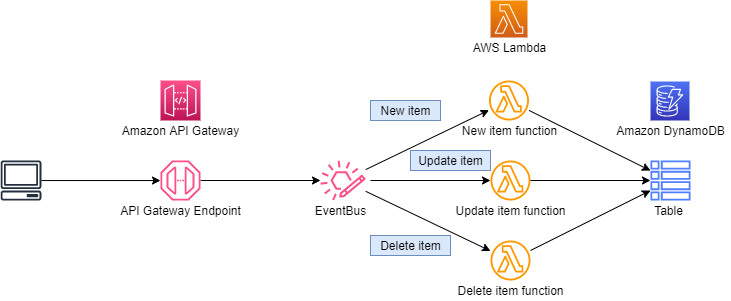

The diagram above was exported from draw.io. Its source (the exported page's mxGraphModel, read from the mxfile embedded in the PNG):
<mxGraphModel dx="1038" dy="607" grid="1" gridSize="10" guides="1" tooltips="1" connect="1" arrows="1" fold="1" page="1" pageScale="1" pageWidth="850" pageHeight="1100" math="0" shadow="0">
  <root>
    <mxCell id="0" />
    <mxCell id="1" parent="0" />
    <mxCell id="7iezSCokDS40oUFc2QXh-7" value="" style="edgeStyle=orthogonalEdgeStyle;rounded=0;orthogonalLoop=1;jettySize=auto;html=1;" parent="1" source="7iezSCokDS40oUFc2QXh-1" target="7iezSCokDS40oUFc2QXh-2" edge="1">
      <mxGeometry relative="1" as="geometry" />
    </mxCell>
    <mxCell id="7iezSCokDS40oUFc2QXh-1" value="" style="sketch=0;outlineConnect=0;fontColor=#232F3E;gradientColor=none;fillColor=#FF4F8B;strokeColor=none;dashed=0;verticalLabelPosition=bottom;verticalAlign=top;align=center;html=1;fontSize=12;fontStyle=0;aspect=fixed;pointerEvents=1;shape=mxgraph.aws4.endpoint;" parent="1" vertex="1">
      <mxGeometry x="190" y="280" width="40" height="40" as="geometry" />
    </mxCell>
    <mxCell id="7iezSCokDS40oUFc2QXh-2" value="" style="sketch=0;outlineConnect=0;fontColor=#232F3E;gradientColor=none;fillColor=#FF4F8B;strokeColor=none;dashed=0;verticalLabelPosition=bottom;verticalAlign=top;align=center;html=1;fontSize=12;fontStyle=0;aspect=fixed;pointerEvents=1;shape=mxgraph.aws4.eventbridge_custom_event_bus_resource;" parent="1" vertex="1">
      <mxGeometry x="350" y="280" width="45.22" height="40" as="geometry" />
    </mxCell>
    <mxCell id="7iezSCokDS40oUFc2QXh-3" value="" style="sketch=0;outlineConnect=0;fontColor=#232F3E;gradientColor=none;fillColor=#FF9900;strokeColor=none;dashed=0;verticalLabelPosition=bottom;verticalAlign=top;align=center;html=1;fontSize=12;fontStyle=0;aspect=fixed;pointerEvents=1;shape=mxgraph.aws4.lambda_function;" parent="1" vertex="1">
      <mxGeometry x="520" y="280" width="40" height="40" as="geometry" />
    </mxCell>
    <mxCell id="7iezSCokDS40oUFc2QXh-14" value="API Gateway Endpoint" style="text;html=1;resizable=0;autosize=1;align=center;verticalAlign=middle;points=[];fillColor=none;strokeColor=none;rounded=0;" parent="1" vertex="1">
      <mxGeometry x="140" y="320" width="140" height="20" as="geometry" />
    </mxCell>
    <mxCell id="7iezSCokDS40oUFc2QXh-16" value="Update item function" style="text;html=1;resizable=0;autosize=1;align=center;verticalAlign=middle;points=[];fillColor=none;strokeColor=none;rounded=0;" parent="1" vertex="1">
      <mxGeometry x="475" y="320" width="130" height="20" as="geometry" />
    </mxCell>
    <mxCell id="7iezSCokDS40oUFc2QXh-21" value="EventBus" style="text;html=1;resizable=0;autosize=1;align=center;verticalAlign=middle;points=[];fillColor=none;strokeColor=none;rounded=0;" parent="1" vertex="1">
      <mxGeometry x="335" y="320" width="70" height="20" as="geometry" />
    </mxCell>
    <mxCell id="7iezSCokDS40oUFc2QXh-24" value="" style="sketch=0;outlineConnect=0;fontColor=#232F3E;gradientColor=none;fillColor=#527FFF;strokeColor=none;dashed=0;verticalLabelPosition=bottom;verticalAlign=top;align=center;html=1;fontSize=12;fontStyle=0;aspect=fixed;pointerEvents=1;shape=mxgraph.aws4.table;" parent="1" vertex="1">
      <mxGeometry x="680" y="280" width="40" height="40" as="geometry" />
    </mxCell>
    <mxCell id="7iezSCokDS40oUFc2QXh-25" value="Table" style="text;html=1;resizable=0;autosize=1;align=center;verticalAlign=middle;points=[];fillColor=none;strokeColor=none;rounded=0;" parent="1" vertex="1">
      <mxGeometry x="677.5" y="320" width="40" height="20" as="geometry" />
    </mxCell>
    <mxCell id="7iezSCokDS40oUFc2QXh-31" value="" style="sketch=0;outlineConnect=0;fontColor=#232F3E;gradientColor=none;fillColor=#FF9900;strokeColor=none;dashed=0;verticalLabelPosition=bottom;verticalAlign=top;align=center;html=1;fontSize=12;fontStyle=0;aspect=fixed;pointerEvents=1;shape=mxgraph.aws4.lambda_function;" parent="1" vertex="1">
      <mxGeometry x="518.5" y="200" width="40" height="40" as="geometry" />
    </mxCell>
    <mxCell id="7iezSCokDS40oUFc2QXh-32" value="New item function" style="text;html=1;resizable=0;autosize=1;align=center;verticalAlign=middle;points=[];fillColor=none;strokeColor=none;rounded=0;" parent="1" vertex="1">
      <mxGeometry x="483.5" y="240" width="110" height="20" as="geometry" />
    </mxCell>
    <mxCell id="7iezSCokDS40oUFc2QXh-36" value="" style="endArrow=classic;html=1;rounded=0;" parent="1" source="7iezSCokDS40oUFc2QXh-2" target="7iezSCokDS40oUFc2QXh-31" edge="1">
      <mxGeometry width="50" height="50" relative="1" as="geometry">
        <mxPoint x="440" y="440" as="sourcePoint" />
        <mxPoint x="510" y="220" as="targetPoint" />
        <Array as="points" />
      </mxGeometry>
    </mxCell>
    <mxCell id="7iezSCokDS40oUFc2QXh-37" value="" style="endArrow=classic;html=1;rounded=0;" parent="1" target="7iezSCokDS40oUFc2QXh-3" edge="1">
      <mxGeometry width="50" height="50" relative="1" as="geometry">
        <mxPoint x="400" y="300" as="sourcePoint" />
        <mxPoint x="510" y="310" as="targetPoint" />
      </mxGeometry>
    </mxCell>
    <mxCell id="7iezSCokDS40oUFc2QXh-40" value="" style="edgeStyle=orthogonalEdgeStyle;rounded=0;orthogonalLoop=1;jettySize=auto;html=1;entryX=0;entryY=0.501;entryDx=0;entryDy=0;entryPerimeter=0;" parent="1" source="7iezSCokDS40oUFc2QXh-39" target="7iezSCokDS40oUFc2QXh-1" edge="1">
      <mxGeometry relative="1" as="geometry" />
    </mxCell>
    <mxCell id="7iezSCokDS40oUFc2QXh-39" value="" style="sketch=0;outlineConnect=0;fontColor=#232F3E;gradientColor=none;fillColor=#232F3E;strokeColor=none;dashed=0;verticalLabelPosition=bottom;verticalAlign=top;align=center;html=1;fontSize=12;fontStyle=0;aspect=fixed;pointerEvents=1;shape=mxgraph.aws4.client;" parent="1" vertex="1">
      <mxGeometry x="30" y="280" width="41.06" height="40" as="geometry" />
    </mxCell>
    <mxCell id="7iezSCokDS40oUFc2QXh-41" value="" style="endArrow=classic;html=1;rounded=0;" parent="1" source="7iezSCokDS40oUFc2QXh-31" target="7iezSCokDS40oUFc2QXh-24" edge="1">
      <mxGeometry width="50" height="50" relative="1" as="geometry">
        <mxPoint x="570" y="210" as="sourcePoint" />
        <mxPoint x="670" y="260" as="targetPoint" />
      </mxGeometry>
    </mxCell>
    <mxCell id="7iezSCokDS40oUFc2QXh-42" value="" style="endArrow=classic;html=1;rounded=0;" parent="1" source="7iezSCokDS40oUFc2QXh-3" target="7iezSCokDS40oUFc2QXh-24" edge="1">
      <mxGeometry width="50" height="50" relative="1" as="geometry">
        <mxPoint x="400" y="320" as="sourcePoint" />
        <mxPoint x="630" y="280" as="targetPoint" />
      </mxGeometry>
    </mxCell>
    <mxCell id="7iezSCokDS40oUFc2QXh-43" value="New item" style="text;html=1;resizable=0;autosize=1;align=center;verticalAlign=middle;points=[];fillColor=#dae8fc;strokeColor=#6c8ebf;rounded=0;rotation=0;" parent="1" vertex="1">
      <mxGeometry x="400" y="220" width="70" height="20" as="geometry" />
    </mxCell>
    <mxCell id="7iezSCokDS40oUFc2QXh-44" value="Update item" style="text;html=1;resizable=0;autosize=1;align=center;verticalAlign=middle;points=[];fillColor=#dae8fc;strokeColor=#6c8ebf;rounded=0;rotation=0;" parent="1" vertex="1">
      <mxGeometry x="440" y="270" width="80" height="20" as="geometry" />
    </mxCell>
    <mxCell id="QO2qovorlemzmbWSzfdF-1" value="" style="sketch=0;points=[[0,0,0],[0.25,0,0],[0.5,0,0],[0.75,0,0],[1,0,0],[0,1,0],[0.25,1,0],[0.5,1,0],[0.75,1,0],[1,1,0],[0,0.25,0],[0,0.5,0],[0,0.75,0],[1,0.25,0],[1,0.5,0],[1,0.75,0]];outlineConnect=0;fontColor=#232F3E;gradientColor=#FF4F8B;gradientDirection=north;fillColor=#BC1356;strokeColor=#ffffff;dashed=0;verticalLabelPosition=bottom;verticalAlign=top;align=center;html=1;fontSize=12;fontStyle=0;aspect=fixed;shape=mxgraph.aws4.resourceIcon;resIcon=mxgraph.aws4.api_gateway;" parent="1" vertex="1">
      <mxGeometry x="190" y="200" width="40" height="40" as="geometry" />
    </mxCell>
    <mxCell id="QO2qovorlemzmbWSzfdF-2" value="" style="sketch=0;points=[[0,0,0],[0.25,0,0],[0.5,0,0],[0.75,0,0],[1,0,0],[0,1,0],[0.25,1,0],[0.5,1,0],[0.75,1,0],[1,1,0],[0,0.25,0],[0,0.5,0],[0,0.75,0],[1,0.25,0],[1,0.5,0],[1,0.75,0]];outlineConnect=0;fontColor=#232F3E;gradientColor=#F78E04;gradientDirection=north;fillColor=#D05C17;strokeColor=#ffffff;dashed=0;verticalLabelPosition=bottom;verticalAlign=top;align=center;html=1;fontSize=12;fontStyle=0;aspect=fixed;shape=mxgraph.aws4.resourceIcon;resIcon=mxgraph.aws4.lambda;" parent="1" vertex="1">
      <mxGeometry x="520" y="120" width="37" height="37" as="geometry" />
    </mxCell>
    <mxCell id="QO2qovorlemzmbWSzfdF-3" value="" style="sketch=0;points=[[0,0,0],[0.25,0,0],[0.5,0,0],[0.75,0,0],[1,0,0],[0,1,0],[0.25,1,0],[0.5,1,0],[0.75,1,0],[1,1,0],[0,0.25,0],[0,0.5,0],[0,0.75,0],[1,0.25,0],[1,0.5,0],[1,0.75,0]];outlineConnect=0;fontColor=#232F3E;gradientColor=#4D72F3;gradientDirection=north;fillColor=#3334B9;strokeColor=#ffffff;dashed=0;verticalLabelPosition=bottom;verticalAlign=top;align=center;html=1;fontSize=12;fontStyle=0;aspect=fixed;shape=mxgraph.aws4.resourceIcon;resIcon=mxgraph.aws4.dynamodb;" parent="1" vertex="1">
      <mxGeometry x="680" y="201" width="39" height="39" as="geometry" />
    </mxCell>
    <mxCell id="QO2qovorlemzmbWSzfdF-4" value="Amazon API Gateway" style="text;html=1;resizable=0;autosize=1;align=center;verticalAlign=middle;points=[];fillColor=none;strokeColor=none;rounded=0;" parent="1" vertex="1">
      <mxGeometry x="145" y="240" width="130" height="20" as="geometry" />
    </mxCell>
    <mxCell id="QO2qovorlemzmbWSzfdF-5" value="AWS Lambda" style="text;html=1;resizable=0;autosize=1;align=center;verticalAlign=middle;points=[];fillColor=none;strokeColor=none;rounded=0;" parent="1" vertex="1">
      <mxGeometry x="493.5" y="157" width="90" height="20" as="geometry" />
    </mxCell>
    <mxCell id="QO2qovorlemzmbWSzfdF-6" value="Amazon DynamoDB" style="text;html=1;resizable=0;autosize=1;align=center;verticalAlign=middle;points=[];fillColor=none;strokeColor=none;rounded=0;" parent="1" vertex="1">
      <mxGeometry x="639.5" y="240" width="120" height="20" as="geometry" />
    </mxCell>
    <mxCell id="HDDFsWUXZjXe81x6JIF7-1" value="" style="sketch=0;outlineConnect=0;fontColor=#232F3E;gradientColor=none;fillColor=#FF9900;strokeColor=none;dashed=0;verticalLabelPosition=bottom;verticalAlign=top;align=center;html=1;fontSize=12;fontStyle=0;aspect=fixed;pointerEvents=1;shape=mxgraph.aws4.lambda_function;" parent="1" vertex="1">
      <mxGeometry x="520" y="360" width="40" height="40" as="geometry" />
    </mxCell>
    <mxCell id="HDDFsWUXZjXe81x6JIF7-2" value="Delete item function" style="text;html=1;resizable=0;autosize=1;align=center;verticalAlign=middle;points=[];fillColor=none;strokeColor=none;rounded=0;" parent="1" vertex="1">
      <mxGeometry x="480" y="400" width="120" height="20" as="geometry" />
    </mxCell>
    <mxCell id="HDDFsWUXZjXe81x6JIF7-3" value="Delete item" style="text;html=1;resizable=0;autosize=1;align=center;verticalAlign=middle;points=[];fillColor=#dae8fc;strokeColor=#6c8ebf;rounded=0;rotation=0;" parent="1" vertex="1">
      <mxGeometry x="400" y="355" width="80" height="20" as="geometry" />
    </mxCell>
    <mxCell id="HDDFsWUXZjXe81x6JIF7-4" value="" style="endArrow=classic;html=1;rounded=0;" parent="1" source="7iezSCokDS40oUFc2QXh-2" target="HDDFsWUXZjXe81x6JIF7-1" edge="1">
      <mxGeometry width="50" height="50" relative="1" as="geometry">
        <mxPoint x="410" y="310" as="sourcePoint" />
        <mxPoint x="530.0004549487046" y="310" as="targetPoint" />
      </mxGeometry>
    </mxCell>
    <mxCell id="HDDFsWUXZjXe81x6JIF7-6" value="" style="endArrow=classic;html=1;rounded=0;" parent="1" source="HDDFsWUXZjXe81x6JIF7-1" target="7iezSCokDS40oUFc2QXh-24" edge="1">
      <mxGeometry width="50" height="50" relative="1" as="geometry">
        <mxPoint x="568.4995450512956" y="239.9068953814467" as="sourcePoint" />
        <mxPoint x="690" y="300.09287925696594" as="targetPoint" />
      </mxGeometry>
    </mxCell>
  </root>
</mxGraphModel>